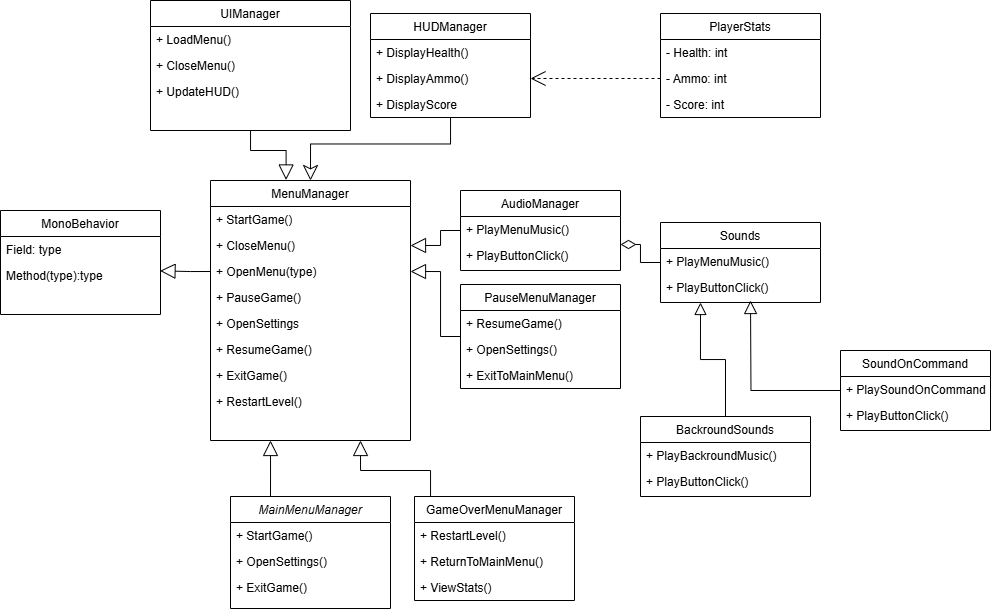

The diagram above was exported from draw.io. Its source (the exported page's mxGraphModel, read from the mxfile embedded in the PNG):
<mxGraphModel dx="765" dy="400" grid="1" gridSize="10" guides="1" tooltips="1" connect="1" arrows="1" fold="1" page="1" pageScale="1" pageWidth="827" pageHeight="1169" math="0" shadow="0">
  <root>
    <mxCell id="WIyWlLk6GJQsqaUBKTNV-0" />
    <mxCell id="WIyWlLk6GJQsqaUBKTNV-1" parent="WIyWlLk6GJQsqaUBKTNV-0" />
    <mxCell id="aAn4RHnbifItTFoL8vJ4-22" style="edgeStyle=orthogonalEdgeStyle;rounded=0;orthogonalLoop=1;jettySize=auto;html=1;entryX=1;entryY=0.5;entryDx=0;entryDy=0;endArrow=block;endFill=0;endSize=13;" parent="WIyWlLk6GJQsqaUBKTNV-1" source="zkfFHV4jXpPFQw0GAbJ--17" target="aAn4RHnbifItTFoL8vJ4-17" edge="1">
      <mxGeometry relative="1" as="geometry" />
    </mxCell>
    <mxCell id="zkfFHV4jXpPFQw0GAbJ--17" value="PauseMenuManager" style="swimlane;fontStyle=0;align=center;verticalAlign=top;childLayout=stackLayout;horizontal=1;startSize=26;horizontalStack=0;resizeParent=1;resizeLast=0;collapsible=1;marginBottom=0;rounded=0;shadow=0;strokeWidth=1;" parent="WIyWlLk6GJQsqaUBKTNV-1" vertex="1">
      <mxGeometry x="460" y="334" width="160" height="104" as="geometry">
        <mxRectangle x="550" y="140" width="160" height="26" as="alternateBounds" />
      </mxGeometry>
    </mxCell>
    <mxCell id="zkfFHV4jXpPFQw0GAbJ--18" value="+ ResumeGame()" style="text;align=left;verticalAlign=top;spacingLeft=4;spacingRight=4;overflow=hidden;rotatable=0;points=[[0,0.5],[1,0.5]];portConstraint=eastwest;" parent="zkfFHV4jXpPFQw0GAbJ--17" vertex="1">
      <mxGeometry y="26" width="160" height="26" as="geometry" />
    </mxCell>
    <mxCell id="zkfFHV4jXpPFQw0GAbJ--19" value="+ OpenSettings()" style="text;align=left;verticalAlign=top;spacingLeft=4;spacingRight=4;overflow=hidden;rotatable=0;points=[[0,0.5],[1,0.5]];portConstraint=eastwest;rounded=0;shadow=0;html=0;" parent="zkfFHV4jXpPFQw0GAbJ--17" vertex="1">
      <mxGeometry y="52" width="160" height="26" as="geometry" />
    </mxCell>
    <mxCell id="zkfFHV4jXpPFQw0GAbJ--20" value="+ ExitToMainMenu()" style="text;align=left;verticalAlign=top;spacingLeft=4;spacingRight=4;overflow=hidden;rotatable=0;points=[[0,0.5],[1,0.5]];portConstraint=eastwest;rounded=0;shadow=0;html=0;" parent="zkfFHV4jXpPFQw0GAbJ--17" vertex="1">
      <mxGeometry y="78" width="160" height="26" as="geometry" />
    </mxCell>
    <mxCell id="_SpRLHmRpv78sepX1QUb-2" value="UIManager" style="swimlane;fontStyle=0;align=center;verticalAlign=top;childLayout=stackLayout;horizontal=1;startSize=26;horizontalStack=0;resizeParent=1;resizeLast=0;collapsible=1;marginBottom=0;rounded=0;shadow=0;strokeWidth=1;" parent="WIyWlLk6GJQsqaUBKTNV-1" vertex="1">
      <mxGeometry x="150" y="50" width="200" height="130" as="geometry">
        <mxRectangle x="550" y="140" width="160" height="26" as="alternateBounds" />
      </mxGeometry>
    </mxCell>
    <mxCell id="_SpRLHmRpv78sepX1QUb-3" value="+ LoadMenu()" style="text;align=left;verticalAlign=top;spacingLeft=4;spacingRight=4;overflow=hidden;rotatable=0;points=[[0,0.5],[1,0.5]];portConstraint=eastwest;whiteSpace=wrap;fillColor=none;" parent="_SpRLHmRpv78sepX1QUb-2" vertex="1">
      <mxGeometry y="26" width="200" height="26" as="geometry" />
    </mxCell>
    <mxCell id="_SpRLHmRpv78sepX1QUb-4" value="+ CloseMenu()" style="text;align=left;verticalAlign=top;spacingLeft=4;spacingRight=4;overflow=hidden;rotatable=0;points=[[0,0.5],[1,0.5]];portConstraint=eastwest;rounded=0;shadow=0;html=0;" parent="_SpRLHmRpv78sepX1QUb-2" vertex="1">
      <mxGeometry y="52" width="200" height="26" as="geometry" />
    </mxCell>
    <mxCell id="_SpRLHmRpv78sepX1QUb-5" value="+ UpdateHUD()" style="text;align=left;verticalAlign=top;spacingLeft=4;spacingRight=4;overflow=hidden;rotatable=0;points=[[0,0.5],[1,0.5]];portConstraint=eastwest;rounded=0;shadow=0;html=0;" parent="_SpRLHmRpv78sepX1QUb-2" vertex="1">
      <mxGeometry y="78" width="200" height="26" as="geometry" />
    </mxCell>
    <mxCell id="aAn4RHnbifItTFoL8vJ4-29" style="edgeStyle=orthogonalEdgeStyle;rounded=0;orthogonalLoop=1;jettySize=auto;html=1;endArrow=block;endFill=0;endSize=13;" parent="WIyWlLk6GJQsqaUBKTNV-1" source="_SpRLHmRpv78sepX1QUb-6" edge="1">
      <mxGeometry relative="1" as="geometry">
        <mxPoint x="360" y="490" as="targetPoint" />
        <Array as="points">
          <mxPoint x="430" y="520" />
          <mxPoint x="360" y="520" />
        </Array>
      </mxGeometry>
    </mxCell>
    <mxCell id="_SpRLHmRpv78sepX1QUb-6" value="GameOverMenuManager" style="swimlane;fontStyle=0;align=center;verticalAlign=top;childLayout=stackLayout;horizontal=1;startSize=26;horizontalStack=0;resizeParent=1;resizeLast=0;collapsible=1;marginBottom=0;rounded=0;shadow=0;strokeWidth=1;" parent="WIyWlLk6GJQsqaUBKTNV-1" vertex="1">
      <mxGeometry x="414" y="546" width="160" height="104" as="geometry">
        <mxRectangle x="550" y="140" width="160" height="26" as="alternateBounds" />
      </mxGeometry>
    </mxCell>
    <mxCell id="_SpRLHmRpv78sepX1QUb-7" value="+ RestartLevel()" style="text;align=left;verticalAlign=top;spacingLeft=4;spacingRight=4;overflow=hidden;rotatable=0;points=[[0,0.5],[1,0.5]];portConstraint=eastwest;" parent="_SpRLHmRpv78sepX1QUb-6" vertex="1">
      <mxGeometry y="26" width="160" height="26" as="geometry" />
    </mxCell>
    <mxCell id="_SpRLHmRpv78sepX1QUb-8" value="+ ReturnToMainMenu()" style="text;align=left;verticalAlign=top;spacingLeft=4;spacingRight=4;overflow=hidden;rotatable=0;points=[[0,0.5],[1,0.5]];portConstraint=eastwest;rounded=0;shadow=0;html=0;" parent="_SpRLHmRpv78sepX1QUb-6" vertex="1">
      <mxGeometry y="52" width="160" height="26" as="geometry" />
    </mxCell>
    <mxCell id="_SpRLHmRpv78sepX1QUb-9" value="+ ViewStats()" style="text;align=left;verticalAlign=top;spacingLeft=4;spacingRight=4;overflow=hidden;rotatable=0;points=[[0,0.5],[1,0.5]];portConstraint=eastwest;rounded=0;shadow=0;html=0;" parent="_SpRLHmRpv78sepX1QUb-6" vertex="1">
      <mxGeometry y="78" width="160" height="26" as="geometry" />
    </mxCell>
    <mxCell id="aAn4RHnbifItTFoL8vJ4-23" style="edgeStyle=orthogonalEdgeStyle;rounded=0;orthogonalLoop=1;jettySize=auto;html=1;entryX=1;entryY=0.5;entryDx=0;entryDy=0;endArrow=block;endFill=0;endSize=13;" parent="WIyWlLk6GJQsqaUBKTNV-1" source="_SpRLHmRpv78sepX1QUb-25" target="aAn4RHnbifItTFoL8vJ4-10" edge="1">
      <mxGeometry relative="1" as="geometry" />
    </mxCell>
    <mxCell id="_SpRLHmRpv78sepX1QUb-25" value="AudioManager" style="swimlane;fontStyle=0;align=center;verticalAlign=top;childLayout=stackLayout;horizontal=1;startSize=26;horizontalStack=0;resizeParent=1;resizeLast=0;collapsible=1;marginBottom=0;rounded=0;shadow=0;strokeWidth=1;" parent="WIyWlLk6GJQsqaUBKTNV-1" vertex="1">
      <mxGeometry x="460" y="240" width="160" height="80" as="geometry">
        <mxRectangle x="550" y="140" width="160" height="26" as="alternateBounds" />
      </mxGeometry>
    </mxCell>
    <mxCell id="_SpRLHmRpv78sepX1QUb-26" value="+ PlayMenuMusic()" style="text;align=left;verticalAlign=top;spacingLeft=4;spacingRight=4;overflow=hidden;rotatable=0;points=[[0,0.5],[1,0.5]];portConstraint=eastwest;" parent="_SpRLHmRpv78sepX1QUb-25" vertex="1">
      <mxGeometry y="26" width="160" height="26" as="geometry" />
    </mxCell>
    <mxCell id="_SpRLHmRpv78sepX1QUb-27" value="+ PlayButtonClick()" style="text;align=left;verticalAlign=top;spacingLeft=4;spacingRight=4;overflow=hidden;rotatable=0;points=[[0,0.5],[1,0.5]];portConstraint=eastwest;rounded=0;shadow=0;html=0;" parent="_SpRLHmRpv78sepX1QUb-25" vertex="1">
      <mxGeometry y="52" width="160" height="26" as="geometry" />
    </mxCell>
    <mxCell id="_SpRLHmRpv78sepX1QUb-33" value="PlayerStats" style="swimlane;fontStyle=0;align=center;verticalAlign=top;childLayout=stackLayout;horizontal=1;startSize=26;horizontalStack=0;resizeParent=1;resizeLast=0;collapsible=1;marginBottom=0;rounded=0;shadow=0;strokeWidth=1;" parent="WIyWlLk6GJQsqaUBKTNV-1" vertex="1">
      <mxGeometry x="660" y="63" width="160" height="104" as="geometry">
        <mxRectangle x="550" y="140" width="160" height="26" as="alternateBounds" />
      </mxGeometry>
    </mxCell>
    <mxCell id="_SpRLHmRpv78sepX1QUb-34" value="- Health: int" style="text;align=left;verticalAlign=top;spacingLeft=4;spacingRight=4;overflow=hidden;rotatable=0;points=[[0,0.5],[1,0.5]];portConstraint=eastwest;" parent="_SpRLHmRpv78sepX1QUb-33" vertex="1">
      <mxGeometry y="26" width="160" height="26" as="geometry" />
    </mxCell>
    <mxCell id="_SpRLHmRpv78sepX1QUb-35" value="- Ammo: int" style="text;align=left;verticalAlign=top;spacingLeft=4;spacingRight=4;overflow=hidden;rotatable=0;points=[[0,0.5],[1,0.5]];portConstraint=eastwest;rounded=0;shadow=0;html=0;" parent="_SpRLHmRpv78sepX1QUb-33" vertex="1">
      <mxGeometry y="52" width="160" height="26" as="geometry" />
    </mxCell>
    <mxCell id="_SpRLHmRpv78sepX1QUb-36" value="- Score: int" style="text;align=left;verticalAlign=top;spacingLeft=4;spacingRight=4;overflow=hidden;rotatable=0;points=[[0,0.5],[1,0.5]];portConstraint=eastwest;rounded=0;shadow=0;html=0;" parent="_SpRLHmRpv78sepX1QUb-33" vertex="1">
      <mxGeometry y="78" width="160" height="26" as="geometry" />
    </mxCell>
    <mxCell id="_SpRLHmRpv78sepX1QUb-37" value="MonoBehavior" style="swimlane;fontStyle=0;align=center;verticalAlign=top;childLayout=stackLayout;horizontal=1;startSize=26;horizontalStack=0;resizeParent=1;resizeLast=0;collapsible=1;marginBottom=0;rounded=0;shadow=0;strokeWidth=1;" parent="WIyWlLk6GJQsqaUBKTNV-1" vertex="1">
      <mxGeometry y="260" width="160" height="104" as="geometry">
        <mxRectangle x="550" y="140" width="160" height="26" as="alternateBounds" />
      </mxGeometry>
    </mxCell>
    <mxCell id="_SpRLHmRpv78sepX1QUb-39" value="Field: type" style="text;align=left;verticalAlign=top;spacingLeft=4;spacingRight=4;overflow=hidden;rotatable=0;points=[[0,0.5],[1,0.5]];portConstraint=eastwest;rounded=0;shadow=0;html=0;" parent="_SpRLHmRpv78sepX1QUb-37" vertex="1">
      <mxGeometry y="26" width="160" height="26" as="geometry" />
    </mxCell>
    <mxCell id="_SpRLHmRpv78sepX1QUb-40" value="Method(type):type " style="text;align=left;verticalAlign=top;spacingLeft=4;spacingRight=4;overflow=hidden;rotatable=0;points=[[0,0.5],[1,0.5]];portConstraint=eastwest;rounded=0;shadow=0;html=0;" parent="_SpRLHmRpv78sepX1QUb-37" vertex="1">
      <mxGeometry y="52" width="160" height="26" as="geometry" />
    </mxCell>
    <mxCell id="aAn4RHnbifItTFoL8vJ4-31" style="edgeStyle=orthogonalEdgeStyle;rounded=0;orthogonalLoop=1;jettySize=auto;html=1;exitX=0.25;exitY=0;exitDx=0;exitDy=0;endArrow=block;endFill=0;endSize=13;" parent="WIyWlLk6GJQsqaUBKTNV-1" source="_SpRLHmRpv78sepX1QUb-66" edge="1">
      <mxGeometry relative="1" as="geometry">
        <mxPoint x="270" y="490" as="targetPoint" />
      </mxGeometry>
    </mxCell>
    <mxCell id="_SpRLHmRpv78sepX1QUb-66" value="MainMenuManager" style="swimlane;fontStyle=2;align=center;verticalAlign=top;childLayout=stackLayout;horizontal=1;startSize=26;horizontalStack=0;resizeParent=1;resizeLast=0;collapsible=1;marginBottom=0;rounded=0;shadow=0;strokeWidth=1;" parent="WIyWlLk6GJQsqaUBKTNV-1" vertex="1">
      <mxGeometry x="230" y="546" width="160" height="112" as="geometry">
        <mxRectangle x="230" y="140" width="160" height="26" as="alternateBounds" />
      </mxGeometry>
    </mxCell>
    <mxCell id="_SpRLHmRpv78sepX1QUb-67" value="+ StartGame()" style="text;align=left;verticalAlign=top;spacingLeft=4;spacingRight=4;overflow=hidden;rotatable=0;points=[[0,0.5],[1,0.5]];portConstraint=eastwest;" parent="_SpRLHmRpv78sepX1QUb-66" vertex="1">
      <mxGeometry y="26" width="160" height="26" as="geometry" />
    </mxCell>
    <mxCell id="_SpRLHmRpv78sepX1QUb-68" value="+ OpenSettings()" style="text;align=left;verticalAlign=top;spacingLeft=4;spacingRight=4;overflow=hidden;rotatable=0;points=[[0,0.5],[1,0.5]];portConstraint=eastwest;rounded=0;shadow=0;html=0;" parent="_SpRLHmRpv78sepX1QUb-66" vertex="1">
      <mxGeometry y="52" width="160" height="26" as="geometry" />
    </mxCell>
    <mxCell id="_SpRLHmRpv78sepX1QUb-69" value="+ ExitGame()" style="text;align=left;verticalAlign=top;spacingLeft=4;spacingRight=4;overflow=hidden;rotatable=0;points=[[0,0.5],[1,0.5]];portConstraint=eastwest;rounded=0;shadow=0;html=0;" parent="_SpRLHmRpv78sepX1QUb-66" vertex="1">
      <mxGeometry y="78" width="160" height="26" as="geometry" />
    </mxCell>
    <mxCell id="aAn4RHnbifItTFoL8vJ4-24" style="edgeStyle=orthogonalEdgeStyle;rounded=0;orthogonalLoop=1;jettySize=auto;html=1;entryX=0.5;entryY=0;entryDx=0;entryDy=0;endArrow=classic;endFill=0;endSize=13;" parent="WIyWlLk6GJQsqaUBKTNV-1" source="_SpRLHmRpv78sepX1QUb-71" target="aAn4RHnbifItTFoL8vJ4-8" edge="1">
      <mxGeometry relative="1" as="geometry" />
    </mxCell>
    <mxCell id="_SpRLHmRpv78sepX1QUb-71" value="HUDManager" style="swimlane;fontStyle=0;align=center;verticalAlign=top;childLayout=stackLayout;horizontal=1;startSize=26;horizontalStack=0;resizeParent=1;resizeLast=0;collapsible=1;marginBottom=0;rounded=0;shadow=0;strokeWidth=1;" parent="WIyWlLk6GJQsqaUBKTNV-1" vertex="1">
      <mxGeometry x="370" y="63" width="160" height="104" as="geometry">
        <mxRectangle x="550" y="140" width="160" height="26" as="alternateBounds" />
      </mxGeometry>
    </mxCell>
    <mxCell id="_SpRLHmRpv78sepX1QUb-72" value="+ DisplayHealth()" style="text;align=left;verticalAlign=top;spacingLeft=4;spacingRight=4;overflow=hidden;rotatable=0;points=[[0,0.5],[1,0.5]];portConstraint=eastwest;" parent="_SpRLHmRpv78sepX1QUb-71" vertex="1">
      <mxGeometry y="26" width="160" height="26" as="geometry" />
    </mxCell>
    <mxCell id="_SpRLHmRpv78sepX1QUb-73" value="+ DisplayAmmo()" style="text;align=left;verticalAlign=top;spacingLeft=4;spacingRight=4;overflow=hidden;rotatable=0;points=[[0,0.5],[1,0.5]];portConstraint=eastwest;rounded=0;shadow=0;html=0;" parent="_SpRLHmRpv78sepX1QUb-71" vertex="1">
      <mxGeometry y="52" width="160" height="26" as="geometry" />
    </mxCell>
    <mxCell id="_SpRLHmRpv78sepX1QUb-74" value="+ DisplayScore" style="text;align=left;verticalAlign=top;spacingLeft=4;spacingRight=4;overflow=hidden;rotatable=0;points=[[0,0.5],[1,0.5]];portConstraint=eastwest;rounded=0;shadow=0;html=0;" parent="_SpRLHmRpv78sepX1QUb-71" vertex="1">
      <mxGeometry y="78" width="160" height="26" as="geometry" />
    </mxCell>
    <mxCell id="aAn4RHnbifItTFoL8vJ4-8" value="MenuManager" style="swimlane;fontStyle=0;align=center;verticalAlign=top;childLayout=stackLayout;horizontal=1;startSize=26;horizontalStack=0;resizeParent=1;resizeLast=0;collapsible=1;marginBottom=0;rounded=0;shadow=0;strokeWidth=1;" parent="WIyWlLk6GJQsqaUBKTNV-1" vertex="1">
      <mxGeometry x="210" y="230" width="200" height="260" as="geometry">
        <mxRectangle x="550" y="140" width="160" height="26" as="alternateBounds" />
      </mxGeometry>
    </mxCell>
    <mxCell id="aAn4RHnbifItTFoL8vJ4-9" value="+ StartGame()" style="text;align=left;verticalAlign=top;spacingLeft=4;spacingRight=4;overflow=hidden;rotatable=0;points=[[0,0.5],[1,0.5]];portConstraint=eastwest;whiteSpace=wrap;fillColor=none;" parent="aAn4RHnbifItTFoL8vJ4-8" vertex="1">
      <mxGeometry y="26" width="200" height="26" as="geometry" />
    </mxCell>
    <mxCell id="aAn4RHnbifItTFoL8vJ4-10" value="+ CloseMenu()" style="text;align=left;verticalAlign=top;spacingLeft=4;spacingRight=4;overflow=hidden;rotatable=0;points=[[0,0.5],[1,0.5]];portConstraint=eastwest;rounded=0;shadow=0;html=0;" parent="aAn4RHnbifItTFoL8vJ4-8" vertex="1">
      <mxGeometry y="52" width="200" height="26" as="geometry" />
    </mxCell>
    <mxCell id="aAn4RHnbifItTFoL8vJ4-17" value="+ OpenMenu(type)" style="text;align=left;verticalAlign=top;spacingLeft=4;spacingRight=4;overflow=hidden;rotatable=0;points=[[0,0.5],[1,0.5]];portConstraint=eastwest;rounded=0;shadow=0;html=0;" parent="aAn4RHnbifItTFoL8vJ4-8" vertex="1">
      <mxGeometry y="78" width="200" height="26" as="geometry" />
    </mxCell>
    <mxCell id="HPdbH4SjL-hdz3lrdaZt-18" value="+ PauseGame()" style="text;align=left;verticalAlign=top;spacingLeft=4;spacingRight=4;overflow=hidden;rotatable=0;points=[[0,0.5],[1,0.5]];portConstraint=eastwest;rounded=0;shadow=0;html=0;" vertex="1" parent="aAn4RHnbifItTFoL8vJ4-8">
      <mxGeometry y="104" width="200" height="26" as="geometry" />
    </mxCell>
    <mxCell id="HPdbH4SjL-hdz3lrdaZt-19" value="+ OpenSettings" style="text;align=left;verticalAlign=top;spacingLeft=4;spacingRight=4;overflow=hidden;rotatable=0;points=[[0,0.5],[1,0.5]];portConstraint=eastwest;rounded=0;shadow=0;html=0;" vertex="1" parent="aAn4RHnbifItTFoL8vJ4-8">
      <mxGeometry y="130" width="200" height="26" as="geometry" />
    </mxCell>
    <mxCell id="HPdbH4SjL-hdz3lrdaZt-20" value="+ ResumeGame()" style="text;align=left;verticalAlign=top;spacingLeft=4;spacingRight=4;overflow=hidden;rotatable=0;points=[[0,0.5],[1,0.5]];portConstraint=eastwest;rounded=0;shadow=0;html=0;" vertex="1" parent="aAn4RHnbifItTFoL8vJ4-8">
      <mxGeometry y="156" width="200" height="26" as="geometry" />
    </mxCell>
    <mxCell id="HPdbH4SjL-hdz3lrdaZt-21" value="+ ExitGame()" style="text;align=left;verticalAlign=top;spacingLeft=4;spacingRight=4;overflow=hidden;rotatable=0;points=[[0,0.5],[1,0.5]];portConstraint=eastwest;rounded=0;shadow=0;html=0;" vertex="1" parent="aAn4RHnbifItTFoL8vJ4-8">
      <mxGeometry y="182" width="200" height="26" as="geometry" />
    </mxCell>
    <mxCell id="HPdbH4SjL-hdz3lrdaZt-22" value="+ RestartLevel()" style="text;align=left;verticalAlign=top;spacingLeft=4;spacingRight=4;overflow=hidden;rotatable=0;points=[[0,0.5],[1,0.5]];portConstraint=eastwest;rounded=0;shadow=0;html=0;" vertex="1" parent="aAn4RHnbifItTFoL8vJ4-8">
      <mxGeometry y="208" width="200" height="26" as="geometry" />
    </mxCell>
    <mxCell id="aAn4RHnbifItTFoL8vJ4-19" style="edgeStyle=orthogonalEdgeStyle;rounded=0;orthogonalLoop=1;jettySize=auto;html=1;exitX=0;exitY=0.5;exitDx=0;exitDy=0;entryX=0.997;entryY=0.321;entryDx=0;entryDy=0;entryPerimeter=0;endArrow=block;endFill=0;endSize=13;" parent="WIyWlLk6GJQsqaUBKTNV-1" source="aAn4RHnbifItTFoL8vJ4-17" target="_SpRLHmRpv78sepX1QUb-40" edge="1">
      <mxGeometry relative="1" as="geometry" />
    </mxCell>
    <mxCell id="aAn4RHnbifItTFoL8vJ4-25" style="edgeStyle=orthogonalEdgeStyle;rounded=0;orthogonalLoop=1;jettySize=auto;html=1;entryX=0.378;entryY=-0.002;entryDx=0;entryDy=0;entryPerimeter=0;endArrow=block;endFill=0;endSize=13;" parent="WIyWlLk6GJQsqaUBKTNV-1" source="_SpRLHmRpv78sepX1QUb-2" target="aAn4RHnbifItTFoL8vJ4-8" edge="1">
      <mxGeometry relative="1" as="geometry" />
    </mxCell>
    <mxCell id="aAn4RHnbifItTFoL8vJ4-33" style="edgeStyle=orthogonalEdgeStyle;rounded=0;orthogonalLoop=1;jettySize=auto;html=1;entryX=1;entryY=0.5;entryDx=0;entryDy=0;dashed=1;endArrow=open;endFill=0;endSize=13;" parent="WIyWlLk6GJQsqaUBKTNV-1" source="_SpRLHmRpv78sepX1QUb-35" target="_SpRLHmRpv78sepX1QUb-73" edge="1">
      <mxGeometry relative="1" as="geometry" />
    </mxCell>
    <mxCell id="HPdbH4SjL-hdz3lrdaZt-0" value="Sounds" style="swimlane;fontStyle=0;align=center;verticalAlign=top;childLayout=stackLayout;horizontal=1;startSize=26;horizontalStack=0;resizeParent=1;resizeLast=0;collapsible=1;marginBottom=0;rounded=0;shadow=0;strokeWidth=1;" vertex="1" parent="WIyWlLk6GJQsqaUBKTNV-1">
      <mxGeometry x="660" y="272" width="160" height="80" as="geometry">
        <mxRectangle x="550" y="140" width="160" height="26" as="alternateBounds" />
      </mxGeometry>
    </mxCell>
    <mxCell id="HPdbH4SjL-hdz3lrdaZt-1" value="+ PlayMenuMusic()" style="text;align=left;verticalAlign=top;spacingLeft=4;spacingRight=4;overflow=hidden;rotatable=0;points=[[0,0.5],[1,0.5]];portConstraint=eastwest;" vertex="1" parent="HPdbH4SjL-hdz3lrdaZt-0">
      <mxGeometry y="26" width="160" height="26" as="geometry" />
    </mxCell>
    <mxCell id="HPdbH4SjL-hdz3lrdaZt-2" value="+ PlayButtonClick()" style="text;align=left;verticalAlign=top;spacingLeft=4;spacingRight=4;overflow=hidden;rotatable=0;points=[[0,0.5],[1,0.5]];portConstraint=eastwest;rounded=0;shadow=0;html=0;" vertex="1" parent="HPdbH4SjL-hdz3lrdaZt-0">
      <mxGeometry y="52" width="160" height="26" as="geometry" />
    </mxCell>
    <mxCell id="HPdbH4SjL-hdz3lrdaZt-3" style="edgeStyle=orthogonalEdgeStyle;rounded=0;orthogonalLoop=1;jettySize=auto;html=1;entryX=1;entryY=0.077;entryDx=0;entryDy=0;entryPerimeter=0;endArrow=diamondThin;endFill=0;endSize=13;" edge="1" parent="WIyWlLk6GJQsqaUBKTNV-1" source="HPdbH4SjL-hdz3lrdaZt-0" target="_SpRLHmRpv78sepX1QUb-27">
      <mxGeometry relative="1" as="geometry" />
    </mxCell>
    <mxCell id="HPdbH4SjL-hdz3lrdaZt-13" style="edgeStyle=orthogonalEdgeStyle;rounded=0;orthogonalLoop=1;jettySize=auto;html=1;entryX=0.25;entryY=1;entryDx=0;entryDy=0;endArrow=block;endFill=0;endSize=10;" edge="1" parent="WIyWlLk6GJQsqaUBKTNV-1" source="HPdbH4SjL-hdz3lrdaZt-7" target="HPdbH4SjL-hdz3lrdaZt-0">
      <mxGeometry relative="1" as="geometry" />
    </mxCell>
    <mxCell id="HPdbH4SjL-hdz3lrdaZt-7" value="BackroundSounds" style="swimlane;fontStyle=0;align=center;verticalAlign=top;childLayout=stackLayout;horizontal=1;startSize=26;horizontalStack=0;resizeParent=1;resizeLast=0;collapsible=1;marginBottom=0;rounded=0;shadow=0;strokeWidth=1;" vertex="1" parent="WIyWlLk6GJQsqaUBKTNV-1">
      <mxGeometry x="640" y="466" width="170" height="80" as="geometry">
        <mxRectangle x="550" y="140" width="160" height="26" as="alternateBounds" />
      </mxGeometry>
    </mxCell>
    <mxCell id="HPdbH4SjL-hdz3lrdaZt-8" value="+ PlayBackroundMusic()" style="text;align=left;verticalAlign=top;spacingLeft=4;spacingRight=4;overflow=hidden;rotatable=0;points=[[0,0.5],[1,0.5]];portConstraint=eastwest;" vertex="1" parent="HPdbH4SjL-hdz3lrdaZt-7">
      <mxGeometry y="26" width="170" height="26" as="geometry" />
    </mxCell>
    <mxCell id="HPdbH4SjL-hdz3lrdaZt-9" value="+ PlayButtonClick()" style="text;align=left;verticalAlign=top;spacingLeft=4;spacingRight=4;overflow=hidden;rotatable=0;points=[[0,0.5],[1,0.5]];portConstraint=eastwest;rounded=0;shadow=0;html=0;" vertex="1" parent="HPdbH4SjL-hdz3lrdaZt-7">
      <mxGeometry y="52" width="170" height="26" as="geometry" />
    </mxCell>
    <mxCell id="HPdbH4SjL-hdz3lrdaZt-17" style="edgeStyle=orthogonalEdgeStyle;rounded=0;orthogonalLoop=1;jettySize=auto;html=1;endArrow=block;endFill=0;strokeWidth=1;endSize=11;" edge="1" parent="WIyWlLk6GJQsqaUBKTNV-1" source="HPdbH4SjL-hdz3lrdaZt-14">
      <mxGeometry relative="1" as="geometry">
        <mxPoint x="750" y="350" as="targetPoint" />
      </mxGeometry>
    </mxCell>
    <mxCell id="HPdbH4SjL-hdz3lrdaZt-14" value="SoundOnCommand" style="swimlane;fontStyle=0;align=center;verticalAlign=top;childLayout=stackLayout;horizontal=1;startSize=26;horizontalStack=0;resizeParent=1;resizeLast=0;collapsible=1;marginBottom=0;rounded=0;shadow=0;strokeWidth=1;" vertex="1" parent="WIyWlLk6GJQsqaUBKTNV-1">
      <mxGeometry x="840" y="400" width="150" height="80" as="geometry">
        <mxRectangle x="550" y="140" width="160" height="26" as="alternateBounds" />
      </mxGeometry>
    </mxCell>
    <mxCell id="HPdbH4SjL-hdz3lrdaZt-15" value="+ PlaySoundOnCommand" style="text;align=left;verticalAlign=top;spacingLeft=4;spacingRight=4;overflow=hidden;rotatable=0;points=[[0,0.5],[1,0.5]];portConstraint=eastwest;" vertex="1" parent="HPdbH4SjL-hdz3lrdaZt-14">
      <mxGeometry y="26" width="150" height="26" as="geometry" />
    </mxCell>
    <mxCell id="HPdbH4SjL-hdz3lrdaZt-16" value="+ PlayButtonClick()" style="text;align=left;verticalAlign=top;spacingLeft=4;spacingRight=4;overflow=hidden;rotatable=0;points=[[0,0.5],[1,0.5]];portConstraint=eastwest;rounded=0;shadow=0;html=0;" vertex="1" parent="HPdbH4SjL-hdz3lrdaZt-14">
      <mxGeometry y="52" width="150" height="26" as="geometry" />
    </mxCell>
  </root>
</mxGraphModel>